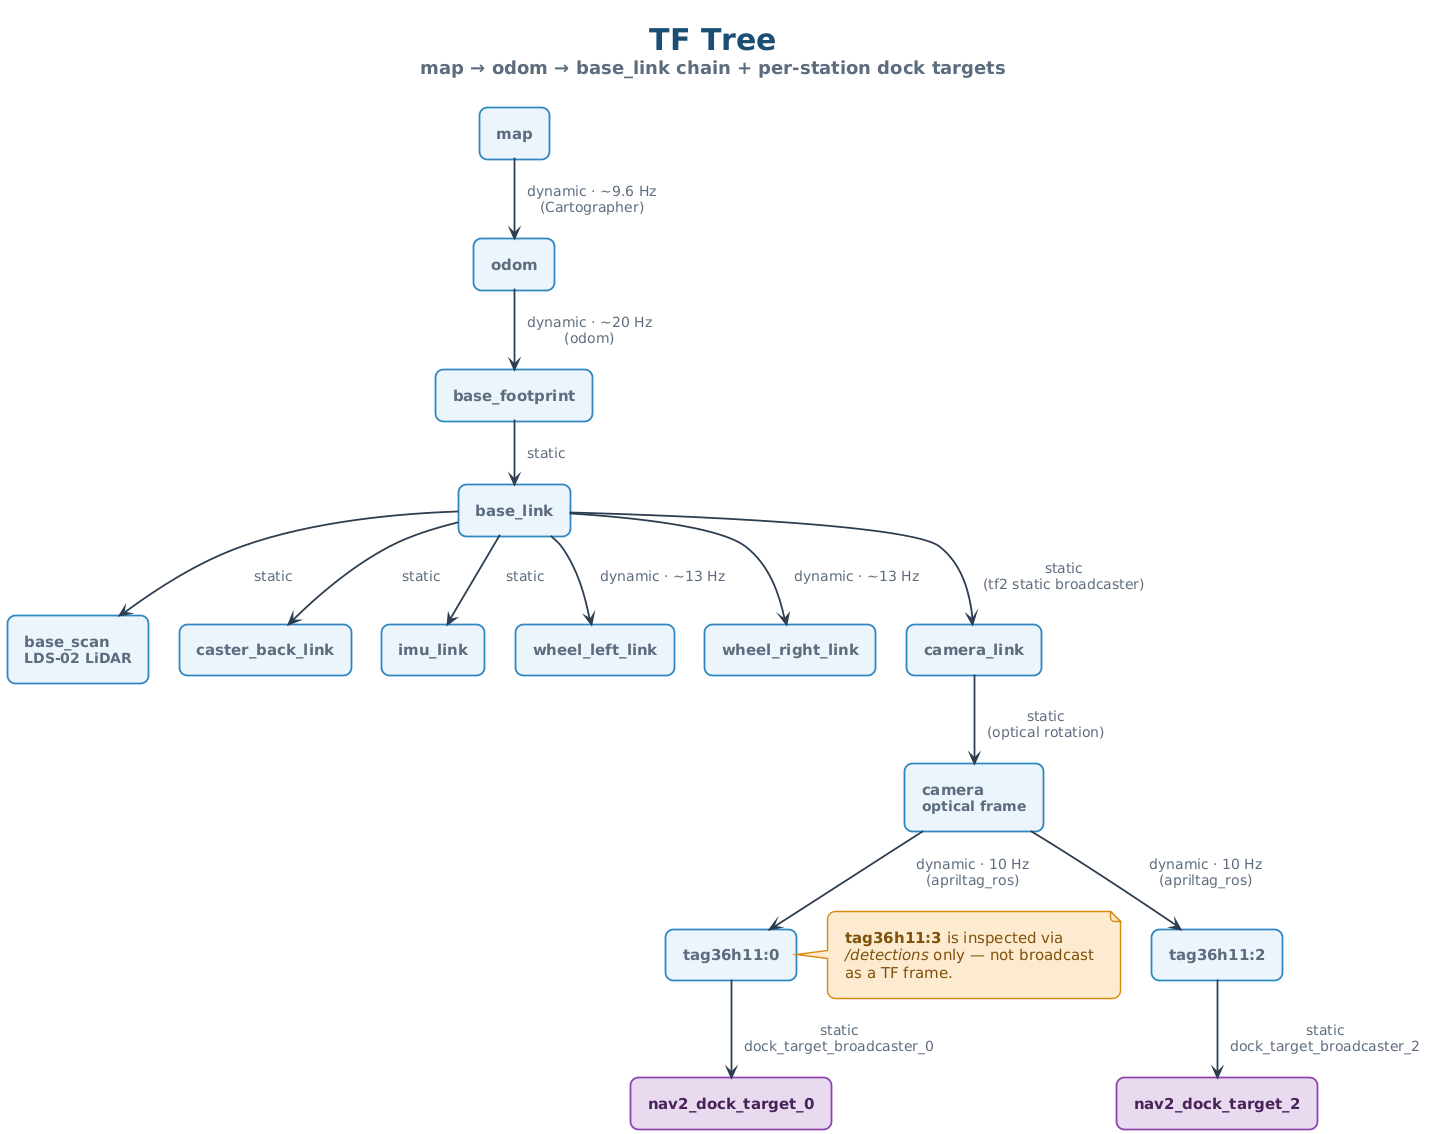

The diagram above was rendered by PlantUML. Its source (embedded in the PNG):
@startuml 07-icd-tf-tree
!include _style.iuml

title <b>TF Tree</b>\n<size:18><color:#5D6D7E>map → odom → base_link chain + per-station dock targets</color></size>

skinparam ranksep 22
skinparam nodesep 30

state "map"              as map
state "odom"             as odom
state "base_footprint"   as base_fp
state "base_link"        as base

state "base_scan\n<size:14>LDS-02 LiDAR</size>"    as scan
state "caster_back_link"                           as caster
state "imu_link"                                   as imu
state "wheel_left_link"                            as wl
state "wheel_right_link"                           as wr
state "camera_link"                                as camlink
state "camera\n<size:14>optical frame</size>"      as cam
state "tag36h11:0"                                 as tag0
state "tag36h11:2"                                 as tag2
state "nav2_dock_target_0"                         as ndt0 <<coord>>
state "nav2_dock_target_2"                         as ndt2 <<coord>>

map      --> odom    : <size:14>dynamic · ~9.6 Hz</size>\n<size:14>(Cartographer)</size>
odom     --> base_fp : <size:14>dynamic · ~20 Hz</size>\n<size:14>(odom)</size>
base_fp  --> base    : <size:14>static</size>

base --> scan    : <size:14>static</size>
base --> caster  : <size:14>static</size>
base --> imu     : <size:14>static</size>
base --> wl      : <size:14>dynamic · ~13 Hz</size>
base --> wr      : <size:14>dynamic · ~13 Hz</size>
base --> camlink : <size:14>static</size>\n<size:14>(tf2 static broadcaster)</size>

camlink --> cam  : <size:14>static</size>\n<size:14>(optical rotation)</size>

cam --> tag0 : <size:14>dynamic · 10 Hz</size>\n<size:14>(apriltag_ros)</size>
cam --> tag2 : <size:14>dynamic · 10 Hz</size>\n<size:14>(apriltag_ros)</size>

tag0 --> ndt0 : <size:14>static</size>\n<size:14>dock_target_broadcaster_0</size>
tag2 --> ndt2 : <size:14>static</size>\n<size:14>dock_target_broadcaster_2</size>

note right of tag0
  <b>tag36h11:3</b> is inspected via
  <i>/detections</i> only — not broadcast
  as a TF frame.
end note

@enduml